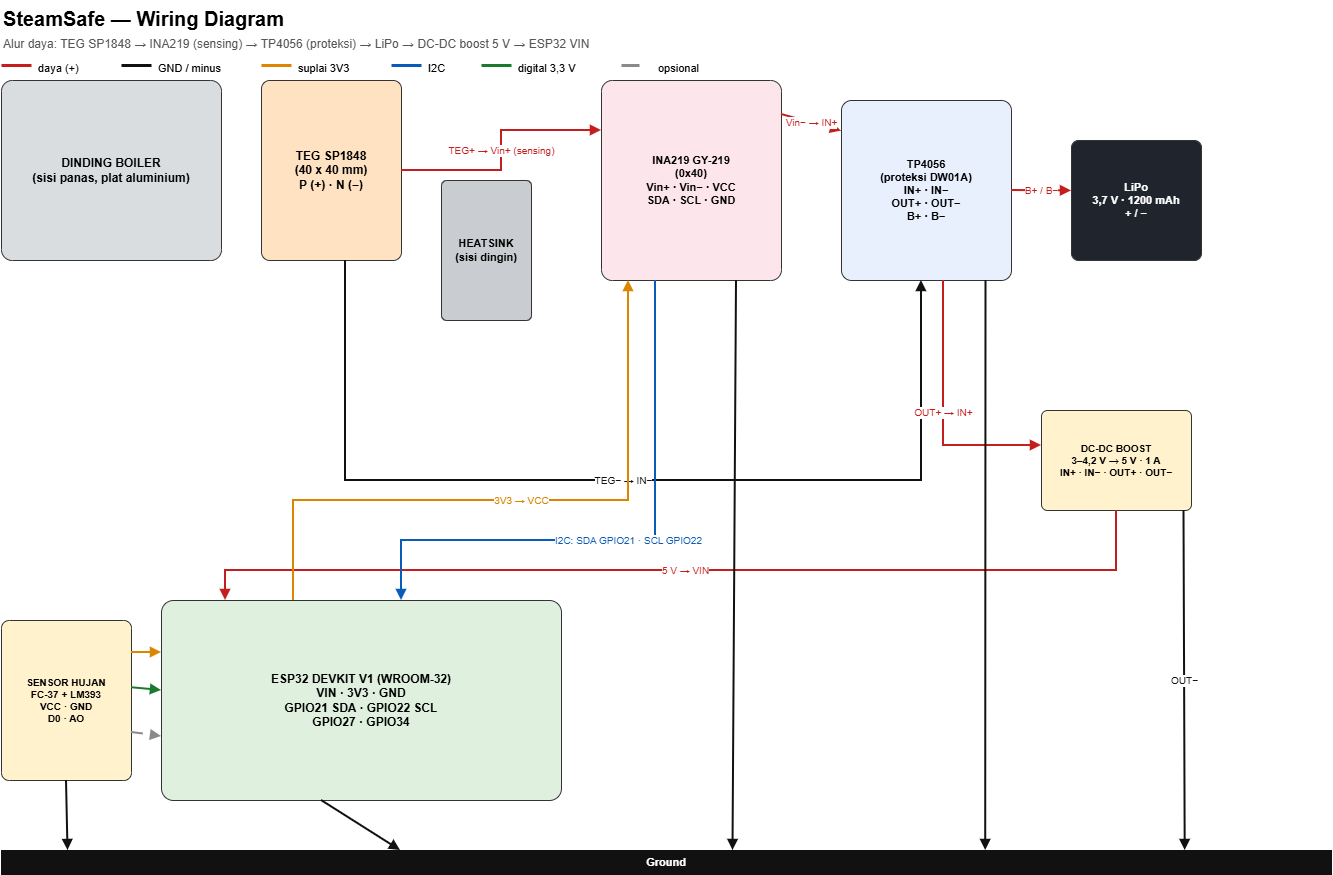

The diagram above was exported from draw.io. Its source (the exported page's mxGraphModel, read from the mxfile embedded in the PNG):
<mxGraphModel dx="1446" dy="920" grid="1" gridSize="10" guides="1" tooltips="1" connect="1" arrows="1" fold="1" page="1" pageScale="1" pageWidth="1400" pageHeight="1000" math="0" shadow="0">
  <root>
    <mxCell id="0" />
    <mxCell id="1" parent="0" />
    <mxCell id="title" parent="1" style="text;html=1;fontSize=20;fontStyle=1;align=left;" value="SteamSafe — Wiring Diagram" vertex="1">
      <mxGeometry height="30" width="600" x="20" y="20" as="geometry" />
    </mxCell>
    <mxCell id="subtitle" parent="1" style="text;html=1;fontSize=12;align=left;fontColor=#555555;" value="Alur daya: TEG SP1848 → INA219 (sensing) → TP4056 (proteksi) → LiPo → DC-DC boost 5 V → ESP32 VIN" vertex="1">
      <mxGeometry height="20" width="900" x="20" y="50" as="geometry" />
    </mxCell>
    <mxCell id="l1" edge="1" parent="1" style="endArrow=none;html=1;strokeColor=#C41E1E;strokeWidth=3;" value="">
      <mxGeometry relative="1" as="geometry">
        <mxPoint x="20" y="85" as="sourcePoint" />
        <mxPoint x="50" y="85" as="targetPoint" />
      </mxGeometry>
    </mxCell>
    <mxCell id="l1t" parent="1" style="text;html=1;fontSize=11;" value="daya (+)" vertex="1">
      <mxGeometry height="20" width="80" x="55" y="75" as="geometry" />
    </mxCell>
    <mxCell id="l2" edge="1" parent="1" style="endArrow=none;html=1;strokeColor=#111111;strokeWidth=3;" value="">
      <mxGeometry relative="1" as="geometry">
        <mxPoint x="140" y="85" as="sourcePoint" />
        <mxPoint x="170" y="85" as="targetPoint" />
      </mxGeometry>
    </mxCell>
    <mxCell id="l2t" parent="1" style="text;html=1;fontSize=11;" value="GND / minus" vertex="1">
      <mxGeometry height="20" width="100" x="175" y="75" as="geometry" />
    </mxCell>
    <mxCell id="l3" edge="1" parent="1" style="endArrow=none;html=1;strokeColor=#DC8500;strokeWidth=3;" value="">
      <mxGeometry relative="1" as="geometry">
        <mxPoint x="280" y="85" as="sourcePoint" />
        <mxPoint x="310" y="85" as="targetPoint" />
      </mxGeometry>
    </mxCell>
    <mxCell id="l3t" parent="1" style="text;html=1;fontSize=11;" value="suplai 3V3" vertex="1">
      <mxGeometry height="20" width="90" x="315" y="75" as="geometry" />
    </mxCell>
    <mxCell id="l4" edge="1" parent="1" style="endArrow=none;html=1;strokeColor=#0B5CBA;strokeWidth=3;" value="">
      <mxGeometry relative="1" as="geometry">
        <mxPoint x="410" y="85" as="sourcePoint" />
        <mxPoint x="440" y="85" as="targetPoint" />
      </mxGeometry>
    </mxCell>
    <mxCell id="l4t" parent="1" style="text;html=1;fontSize=11;" value="I2C" vertex="1">
      <mxGeometry height="20" width="50" x="445" y="75" as="geometry" />
    </mxCell>
    <mxCell id="l5" edge="1" parent="1" style="endArrow=none;html=1;strokeColor=#1B7A2E;strokeWidth=3;" value="">
      <mxGeometry relative="1" as="geometry">
        <mxPoint x="500" y="85" as="sourcePoint" />
        <mxPoint x="530" y="85" as="targetPoint" />
      </mxGeometry>
    </mxCell>
    <mxCell id="l5t" parent="1" style="text;html=1;fontSize=11;" value="digital 3,3 V" vertex="1">
      <mxGeometry height="20" width="100" x="535" y="75" as="geometry" />
    </mxCell>
    <mxCell id="l6" edge="1" parent="1" style="endArrow=none;html=1;strokeColor=#8A8A8A;strokeWidth=3;dashed=1;dashPattern=6 4;" value="">
      <mxGeometry relative="1" as="geometry">
        <mxPoint x="640" y="85" as="sourcePoint" />
        <mxPoint x="670" y="85" as="targetPoint" />
      </mxGeometry>
    </mxCell>
    <mxCell id="l6t" parent="1" style="text;html=1;fontSize=11;" value="opsional" vertex="1">
      <mxGeometry height="20" width="80" x="675" y="75" as="geometry" />
    </mxCell>
    <mxCell id="boiler" parent="1" style="rounded=1;arcSize=6;whiteSpace=wrap;html=1;fillColor=#DADDE0;strokeColor=#333333;fontSize=12;fontStyle=1;" value="DINDING BOILER&#10;(sisi panas, plat aluminium)" vertex="1">
      <mxGeometry height="180" width="220" x="20" y="100" as="geometry" />
    </mxCell>
    <mxCell id="teg" parent="1" style="rounded=1;arcSize=6;whiteSpace=wrap;html=1;fillColor=#FFE2C2;strokeColor=#333333;fontSize=12;fontStyle=1;" value="TEG SP1848&#10;(40 x 40 mm)&#10;P (+) · N (−)" vertex="1">
      <mxGeometry height="180" width="140" x="280" y="100" as="geometry" />
    </mxCell>
    <mxCell id="heatsink" parent="1" style="rounded=1;arcSize=6;whiteSpace=wrap;html=1;fillColor=#C9CDD1;strokeColor=#333333;fontSize=11;fontStyle=1;" value="HEATSINK&#10;(sisi dingin)" vertex="1">
      <mxGeometry height="140" width="90" x="460" y="200" as="geometry" />
    </mxCell>
    <mxCell id="ina" parent="1" style="rounded=1;arcSize=6;whiteSpace=wrap;html=1;fillColor=#FDE5EC;strokeColor=#333333;fontSize=11;fontStyle=1;" value="INA219 GY-219&#10;(0x40)&#10;Vin+ · Vin− · VCC&#10;SDA · SCL · GND" vertex="1">
      <mxGeometry height="200" width="180" x="620" y="100" as="geometry" />
    </mxCell>
    <mxCell id="tp" parent="1" style="rounded=1;arcSize=6;whiteSpace=wrap;html=1;fillColor=#E8F0FE;strokeColor=#333333;fontSize=11;fontStyle=1;" value="TP4056&#10;(proteksi DW01A)&#10;IN+ · IN−&#10;OUT+ · OUT−&#10;B+ · B−" vertex="1">
      <mxGeometry height="180" width="170" x="860" y="120" as="geometry" />
    </mxCell>
    <mxCell id="lipo" parent="1" style="rounded=1;arcSize=6;whiteSpace=wrap;html=1;fillColor=#20242C;strokeColor=#333333;fontColor=#FFFFFF;fontSize=11;fontStyle=1;" value="LiPo&#10;3,7 V · 1200 mAh&#10;+  /  −" vertex="1">
      <mxGeometry height="120" width="130" x="1090" y="160" as="geometry" />
    </mxCell>
    <mxCell id="boost" parent="1" style="rounded=1;arcSize=6;whiteSpace=wrap;html=1;fillColor=#FFF2CD;strokeColor=#333333;fontSize=10;fontStyle=1;" value="DC-DC BOOST&#10;3–4,2 V → 5 V · 1 A&#10;IN+ · IN− · OUT+ · OUT−" vertex="1">
      <mxGeometry height="100" width="150" x="1060" y="430" as="geometry" />
    </mxCell>
    <mxCell id="esp" parent="1" style="rounded=1;arcSize=6;whiteSpace=wrap;html=1;fillColor=#DFF0DF;strokeColor=#333333;fontSize=12;fontStyle=1;" value="ESP32 DEVKIT V1 (WROOM-32)&#10;VIN · 3V3 · GND&#10;GPIO21 SDA · GPIO22 SCL&#10;GPIO27 · GPIO34" vertex="1">
      <mxGeometry height="200" width="400" x="180" y="620" as="geometry" />
    </mxCell>
    <mxCell id="sensor" parent="1" style="rounded=1;arcSize=6;whiteSpace=wrap;html=1;fillColor=#FFF2CD;strokeColor=#333333;fontSize=10;fontStyle=1;" value="SENSOR HUJAN&#10;FC-37 + LM393&#10;VCC · GND&#10;D0 · AO" vertex="1">
      <mxGeometry height="160" width="130" x="20" y="640" as="geometry" />
    </mxCell>
    <mxCell id="rail" parent="1" style="rounded=0;whiteSpace=wrap;html=1;fillColor=#111111;strokeColor=#111111;fontColor=#FFFFFF;fontSize=11;fontStyle=1;" value="Ground" vertex="1">
      <mxGeometry height="24" width="1330" x="20" y="870" as="geometry" />
    </mxCell>
    <mxCell id="e1" edge="1" parent="1" source="teg" style="edgeStyle=none;rounded=0;html=1;endArrow=block;endFill=1;strokeColor=#C41E1E;strokeWidth=2;fontSize=10;fontColor=#C41E1E;labelBackgroundColor=#FFFFFF;exitX=1;exitY=0.5;entryX=0;entryY=0.25;" target="ina" value="TEG+ → Vin+ (sensing)">
      <mxGeometry relative="1" as="geometry">
        <Array as="points">
          <mxPoint x="520" y="190" />
          <mxPoint x="520" y="150" />
          <mxPoint x="590" y="150" />
        </Array>
      </mxGeometry>
    </mxCell>
    <mxCell id="e2" edge="1" parent="1" source="ina" style="edgeStyle=none;rounded=0;html=1;endArrow=block;endFill=1;strokeColor=#C41E1E;strokeWidth=2;fontSize=10;fontColor=#C41E1E;labelBackgroundColor=#FFFFFF;exitX=1;exitY=0.17;entryX=0;entryY=0.17;" target="tp" value="Vin− → IN+">
      <mxGeometry relative="1" as="geometry" />
    </mxCell>
    <mxCell id="e3" edge="1" parent="1" source="teg" style="edgeStyle=none;rounded=0;html=1;endArrow=block;endFill=1;strokeColor=#111111;strokeWidth=2;fontSize=10;fontColor=#111111;labelBackgroundColor=#FFFFFF;exitX=0.6;exitY=1;entryX=0.47;entryY=1;" target="tp" value="TEG− → IN−">
      <mxGeometry relative="1" as="geometry">
        <Array as="points">
          <mxPoint x="364" y="500" />
          <mxPoint x="940" y="500" />
        </Array>
      </mxGeometry>
    </mxCell>
    <mxCell id="e4" edge="1" parent="1" source="tp" style="edgeStyle=none;rounded=0;html=1;endArrow=block;endFill=1;strokeColor=#C41E1E;strokeWidth=2;fontSize=10;fontColor=#C41E1E;labelBackgroundColor=#FFFFFF;exitX=1;exitY=0.5;entryX=0;entryY=0.42;" target="lipo" value="B+ / B−">
      <mxGeometry relative="1" as="geometry" />
    </mxCell>
    <mxCell id="e5" edge="1" parent="1" source="tp" style="edgeStyle=none;rounded=0;html=1;endArrow=block;endFill=1;strokeColor=#C41E1E;strokeWidth=2;fontSize=10;fontColor=#C41E1E;labelBackgroundColor=#FFFFFF;exitX=0.6;exitY=1;entryX=0;entryY=0.35;" target="boost" value="OUT+ → IN+">
      <mxGeometry relative="1" as="geometry">
        <Array as="points">
          <mxPoint x="962" y="465" />
          <mxPoint x="1060" y="465" />
        </Array>
      </mxGeometry>
    </mxCell>
    <mxCell id="e6" edge="1" parent="1" source="boost" style="edgeStyle=none;rounded=0;html=1;endArrow=block;endFill=1;strokeColor=#C41E1E;strokeWidth=2;fontSize=10;fontColor=#C41E1E;labelBackgroundColor=#FFFFFF;exitX=0.5;exitY=1;entryX=0.16;entryY=0;" target="esp" value="5 V → VIN">
      <mxGeometry relative="1" as="geometry">
        <Array as="points">
          <mxPoint x="1135" y="590" />
          <mxPoint x="244" y="590" />
        </Array>
      </mxGeometry>
    </mxCell>
    <mxCell id="e7" edge="1" parent="1" source="ina" style="edgeStyle=none;rounded=0;html=1;endArrow=block;endFill=1;strokeColor=#0B5CBA;strokeWidth=2;fontSize=10;fontColor=#0B5CBA;labelBackgroundColor=#FFFFFF;exitX=0.3;exitY=1;entryX=0.6;entryY=0;" target="esp" value="I2C: SDA GPIO21 · SCL GPIO22">
      <mxGeometry relative="1" as="geometry">
        <Array as="points">
          <mxPoint x="674" y="560" />
          <mxPoint x="420" y="560" />
        </Array>
      </mxGeometry>
    </mxCell>
    <mxCell id="e11" edge="1" parent="1" source="esp" style="edgeStyle=none;rounded=0;html=1;endArrow=block;endFill=1;strokeColor=#DC8500;strokeWidth=2;fontSize=10;fontColor=#DC8500;labelBackgroundColor=#FFFFFF;exitX=0.33;exitY=0;entryX=0.15;entryY=1;" target="ina" value="3V3 → VCC">
      <mxGeometry relative="1" as="geometry">
        <Array as="points">
          <mxPoint x="312" y="520" />
          <mxPoint x="647" y="520" />
        </Array>
      </mxGeometry>
    </mxCell>
    <mxCell id="e13" edge="1" parent="1" source="sensor" style="edgeStyle=none;rounded=0;html=1;endArrow=block;endFill=1;strokeColor=#DC8500;strokeWidth=2;exitX=1;exitY=0.2;entryX=0;entryY=0.26;" target="esp" value="">
      <mxGeometry relative="1" as="geometry" />
    </mxCell>
    <mxCell id="e9" edge="1" parent="1" source="sensor" style="edgeStyle=none;rounded=0;html=1;endArrow=block;endFill=1;strokeColor=#1B7A2E;strokeWidth=2;exitX=1;exitY=0.42;entryX=0;entryY=0.45;" target="esp" value="">
      <mxGeometry relative="1" as="geometry" />
    </mxCell>
    <mxCell id="e10" edge="1" parent="1" source="sensor" style="edgeStyle=none;rounded=0;html=1;endArrow=block;endFill=1;strokeColor=#8A8A8A;strokeWidth=2;dashed=1;dashPattern=6 4;exitX=1;exitY=0.7;entryX=0;entryY=0.68;" target="esp" value="">
      <mxGeometry relative="1" as="geometry" />
    </mxCell>
    <mxCell id="g1" edge="1" parent="1" source="ina" style="edgeStyle=none;rounded=0;html=1;endArrow=block;endFill=1;strokeColor=#111111;strokeWidth=2;exitX=0.75;exitY=1;entryX=0.55;entryY=0;" target="rail" value="">
      <mxGeometry relative="1" as="geometry" />
    </mxCell>
    <mxCell id="g2" edge="1" parent="1" source="tp" style="edgeStyle=none;rounded=0;html=1;endArrow=block;endFill=1;strokeColor=#111111;strokeWidth=2;exitX=0.85;exitY=1;entryX=0.74;entryY=0;" target="rail" value="">
      <mxGeometry relative="1" as="geometry" />
    </mxCell>
    <mxCell id="g3" edge="1" parent="1" source="esp" style="edgeStyle=none;rounded=0;html=1;endArrow=block;endFill=1;strokeColor=#111111;strokeWidth=2;exitX=0.4;exitY=1;entryX=0.3;entryY=0;" target="rail" value="">
      <mxGeometry relative="1" as="geometry" />
    </mxCell>
    <mxCell id="g5" edge="1" parent="1" source="sensor" style="edgeStyle=none;rounded=0;html=1;endArrow=block;endFill=1;strokeColor=#111111;strokeWidth=2;exitX=0.5;exitY=1;entryX=0.05;entryY=0;" target="rail" value="">
      <mxGeometry relative="1" as="geometry" />
    </mxCell>
    <mxCell id="g6" edge="1" parent="1" source="boost" style="edgeStyle=none;rounded=0;html=1;endArrow=block;endFill=1;strokeColor=#111111;strokeWidth=2;fontSize=10;fontColor=#111111;labelBackgroundColor=#FFFFFF;exitX=0.95;exitY=1;entryX=0.89;entryY=0;" target="rail" value="OUT−">
      <mxGeometry relative="1" as="geometry" />
    </mxCell>
  </root>
</mxGraphModel>